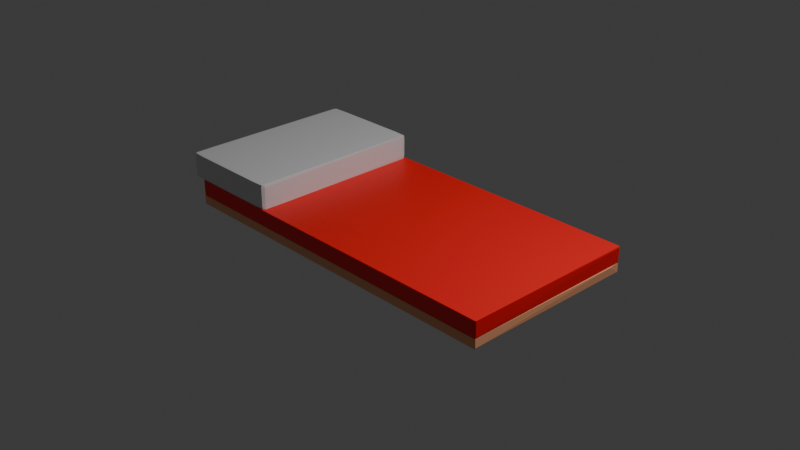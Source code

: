 # Source: bed.blend  (saved by Blender 4.1.23; exported with 4.5.12 LTS)
import bpy
from mathutils import Matrix  # noqa: F401  (used for matrix-valued properties, if any)

bpy.ops.wm.read_factory_settings(use_empty=True)
scene = bpy.context.scene
scene.name = 'Scene'

# ---- collections
col_collection = bpy.data.collections.new('Collection'); scene.collection.children.link(col_collection)

# ---- materials (node trees are filled in below, after node groups)
mat_material = bpy.data.materials.new('Material')
mat_material.alpha_threshold = 0.0
mat_material.use_transparent_shadow = False
mat_material.roughness = 0.5
mat_material.line_color = (0.0, 0.0, 0.0, 1.0)
mat_material_001 = bpy.data.materials.new('Material.001')
mat_material_001.alpha_threshold = 0.0
mat_material_001.use_transparent_shadow = False
mat_material_001.roughness = 0.5
mat_material_001.line_color = (0.0, 0.0, 0.0, 1.0)
mat_material_002 = bpy.data.materials.new('Material.002')
mat_material_002.alpha_threshold = 0.0
mat_material_002.use_transparent_shadow = False
mat_material_002.roughness = 0.5
mat_material_002.line_color = (0.0, 0.0, 0.0, 1.0)

# ---- material node trees
mat_material.use_nodes = True; mat_material.node_tree.nodes.clear()
_N = mat_material.node_tree.nodes; _L = mat_material.node_tree.links
n0 = _N.new('ShaderNodeOutputMaterial'); n0.name = 'Material Output'; n0.location = (300, 300)
n1 = _N.new('ShaderNodeBsdfPrincipled'); n1.name = 'Principled BSDF'; n1.location = (10, 300)
n1.inputs[0].default_value = (1.0, 0.01435, 0.01435, 1.0)
n1.inputs[3].default_value = 1.45
_L.new(n1.outputs[0], n0.inputs[0])
n0.is_active_output = True
mat_material_001.use_nodes = True; mat_material_001.node_tree.nodes.clear()
_N = mat_material_001.node_tree.nodes; _L = mat_material_001.node_tree.links
n0 = _N.new('ShaderNodeOutputMaterial'); n0.name = 'Material Output'; n0.location = (300, 300)
n1 = _N.new('ShaderNodeBsdfPrincipled'); n1.name = 'Principled BSDF'; n1.location = (10, 300)
n1.inputs[3].default_value = 1.45
_L.new(n1.outputs[0], n0.inputs[0])
n0.is_active_output = True
mat_material_002.use_nodes = True; mat_material_002.node_tree.nodes.clear()
_N = mat_material_002.node_tree.nodes; _L = mat_material_002.node_tree.links
n0 = _N.new('ShaderNodeOutputMaterial'); n0.name = 'Material Output'; n0.location = (300, 300)
n1 = _N.new('ShaderNodeBsdfPrincipled'); n1.name = 'Principled BSDF'; n1.location = (10, 300)
n1.inputs[0].default_value = (1.0, 0.4466, 0.234, 1.0)
n1.inputs[3].default_value = 1.45
_L.new(n1.outputs[0], n0.inputs[0])
n0.is_active_output = True

# ---- world
world_world = bpy.data.worlds.new('World'); scene.world = world_world
world_world.use_nodes = True; world_world.node_tree.nodes.clear()
_N = world_world.node_tree.nodes; _L = world_world.node_tree.links
n0 = _N.new('ShaderNodeOutputWorld'); n0.name = 'World Output'; n0.location = (300, 300)
n1 = _N.new('ShaderNodeBackground'); n1.name = 'Background'; n1.location = (10, 300)
n1.inputs[0].default_value = (0.05088, 0.05088, 0.05088, 1.0)
_L.new(n1.outputs[0], n0.inputs[0])
n0.is_active_output = True
world_world.color = (0.05088, 0.05088, 0.05088)
world_world.use_sun_shadow = False
world_world.sun_shadow_jitter_overblur = 0.0

# ---- cameras
cam_camera = bpy.data.cameras.new('Camera')
cam_camera.clip_end = 100.0
cam_camera.ortho_scale = 7.314

# ---- lights
light_light = bpy.data.lights.new('Light', 'POINT')
light_light.transmission_factor = 0.0
light_light.energy = 1000.0
light_light.shadow_soft_size = 0.1
light_light.shadow_maximum_resolution = 0.006
light_light.use_absolute_resolution = True

# ---- meshes
me_cube = bpy.data.meshes.new('Cube')
me_cube.from_pydata([(0.9984, 0.991, 0.8685), (0.9912, 0.9968, 0.9908), (0.9908, 0.9912, 0.9968), (0.9961, 0.9909, 0.992), (0.8685, 0.991, -0.9984), (0.991, 0.9984, -0.8685), (0.992, 0.9909, -0.9961), (0.9909, 0.9961, -0.992), (0.9968, 0.9912, -0.9908), (0.8685, -0.991, 0.9984), (0.991, -0.9984, 0.8685), (0.9968, -0.9912, 0.9908), (0.992, -0.9909, 0.9961), (0.9909, -0.9961, 0.992), (0.9984, -0.991, -0.8685), (0.9961, -0.9909, -0.992), (0.9912, -0.9968, -0.9908), (0.9908, -0.9912, -0.9968), (-0.991, 0.9984, 0.8685), (-0.8685, 0.991, 0.9984), (-0.9909, 0.9961, 0.992), (-0.9968, 0.9912, 0.9908), (-0.992, 0.9909, 0.9961), (-0.9984, 0.991, -0.8685), (-0.9961, 0.9909, -0.992), (-0.9912, 0.9968, -0.9908), (-0.9908, 0.9912, -0.9968), (-0.9984, -0.991, 0.8685), (-0.9961, -0.9909, 0.992), (-0.9912, -0.9968, 0.9908), (-0.9908, -0.9912, 0.9968), (-0.8685, -0.991, -0.9984), (-0.991, -0.9984, -0.8685), (-0.992, -0.9909, -0.9961), (-0.9909, -0.9961, -0.992), (-0.9968, -0.9912, -0.9908), (-0.5528, 0.9979, 3.664), (-0.5528, 0.7298, 4.089), (-0.5529, 0.9892, 4.031), (-0.4831, 0.9892, 3.664), (-0.4836, 0.982, 4.028), (-0.4831, 0.7297, 4.075), (-0.5529, 0.9612, 4.075), (-0.4836, 0.9596, 4.064), (-0.4759, 0.9591, 4.023), (-0.4736, 0.7201, 4.025), (-0.5528, 0.7298, 0.9238), (-0.5528, 0.9979, 1.349), (-0.5529, 0.9612, 0.9376), (-0.4831, 0.7297, 0.9376), (-0.4836, 0.9596, 0.949), (-0.4831, 0.9892, 1.349), (-0.5529, 0.9892, 0.9821), (-0.4836, 0.982, 0.9846), (-0.4759, 0.9566, 0.9854), (-0.474, 0.9584, 1.327), (-0.5528, -0.7298, 4.089), (-0.5528, -0.9979, 3.664), (-0.4763, -0.9573, 4.029), (-0.4739, -0.9578, 3.723), (-0.5529, -0.9612, 4.075), (-0.4831, -0.7297, 4.075), (-0.4836, -0.9596, 4.064), (-0.4831, -0.9892, 3.664), (-0.5529, -0.9892, 4.031), (-0.4836, -0.982, 4.028), (-0.5528, -0.9979, 1.349), (-0.5528, -0.7298, 0.9238), (-0.4759, -0.9591, 0.9893), (-0.4736, -0.7201, 0.9876), (-0.5529, -0.9892, 0.9821), (-0.4831, -0.9892, 1.349), (-0.4836, -0.982, 0.9846), (-0.4831, -0.7297, 0.9376), (-0.5529, -0.9612, 0.9376), (-0.4836, -0.9596, 0.949), (-0.9927, 0.9979, 3.664), (-0.9927, 0.7298, 4.089), (-1.062, 0.9892, 3.664), (-0.9927, 0.9892, 4.031), (-1.062, 0.982, 4.028), (-1.07, 0.9566, 4.027), (-1.072, 0.9584, 3.686), (-0.9927, 0.9612, 4.075), (-1.062, 0.7297, 4.075), (-1.062, 0.9596, 4.064), (-0.9927, 0.9979, 1.349), (-0.9927, 0.7298, 0.9238), (-1.07, 0.9591, 0.9893), (-1.072, 0.7201, 0.9876), (-0.9927, 0.9892, 0.9821), (-1.062, 0.9892, 1.349), (-1.062, 0.982, 0.9846), (-1.062, 0.7297, 0.9376), (-0.9927, 0.9612, 0.9376), (-1.062, 0.9596, 0.949), (-0.9927, -0.9979, 3.664), (-0.9927, -0.7298, 4.089), (-1.07, -0.9591, 4.023), (-1.072, -0.7201, 4.025), (-0.9927, -0.9892, 4.031), (-1.062, -0.9892, 3.664), (-1.062, -0.982, 4.028), (-1.062, -0.7297, 4.075), (-0.9927, -0.9612, 4.075), (-1.062, -0.9596, 4.064), (-0.9927, -0.7298, 0.9238), (-0.9927, -0.9979, 1.349), (-0.9927, -0.9612, 0.9376), (-1.062, -0.7297, 0.9376), (-1.062, -0.9596, 0.949), (-1.062, -0.9892, 1.349), (-0.9927, -0.9892, 0.9821), (-1.062, -0.982, 0.9846), (-1.07, -0.9566, 0.9854), (-1.072, -0.9584, 1.327), (0.9997, 0.8639, -1.096), (0.9912, 0.9994, -1.023), (0.9908, 0.9938, -1.02), (0.9963, 0.994, -1.023), (0.8617, 1.002, -2.068), (0.991, 0.9932, -2.144), (0.9912, 0.999, -2.141), (0.9968, 0.9938, -2.141), (0.8617, -1.002, -1.096), (0.9968, -0.9938, -1.023), (0.991, -0.9932, -1.02), (0.9912, -0.999, -1.023), (0.9984, -0.9937, -2.061), (0.9964, -0.9932, -2.141), (0.9912, -0.9994, -2.141), (0.9908, -0.9938, -2.144), (-0.8617, 1.002, -1.096), (-0.9912, 0.999, -1.023), (-0.9968, 0.9938, -1.023), (-0.991, 0.9932, -1.02), (-0.9984, 0.9937, -2.061), (-0.9964, 0.9932, -2.141), (-0.9912, 0.9994, -2.141), (-0.9908, 0.9938, -2.144), (-0.997, -0.9932, -1.023), (-0.9912, -0.9994, -1.023), (-0.9908, -0.9938, -1.02), (-0.8617, -1.002, -2.068), (-0.991, -0.9932, -2.144), (-0.9912, -0.999, -2.141), (-0.9968, -0.9938, -2.141)], [], [(4, 31, 26), (27, 23, 35), (10, 32, 16), (19, 9, 2), (0, 14, 8), (1, 3, 0), (1, 2, 3), (7, 6, 4), (8, 7, 5), (6, 7, 8), (13, 12, 9), (11, 13, 10), (11, 12, 13), (16, 15, 14), (15, 16, 17), (21, 20, 18), (20, 22, 19), (20, 21, 22), (25, 24, 23), (24, 25, 26), (29, 28, 27), (28, 29, 30), (34, 33, 31), (35, 34, 32), (33, 34, 35), (33, 24, 26), (35, 23, 24), (26, 7, 4), (25, 5, 7), (8, 1, 0), (29, 35, 32), (16, 11, 10), (25, 21, 18), (30, 13, 9), (29, 10, 13), (12, 3, 2), (11, 0, 3), (17, 34, 31), (16, 32, 34), (22, 28, 30), (21, 27, 28), (2, 20, 19), (1, 18, 20), (6, 15, 17), (8, 14, 15), (18, 5, 25), (46, 106, 87), (99, 89, 115), (57, 107, 66), (77, 56, 37), (45, 69, 55), (36, 40, 39), (38, 43, 40), (37, 43, 42), (45, 43, 41), (40, 43, 44), (46, 50, 49), (52, 50, 48), (47, 53, 52), (55, 53, 51), (50, 53, 54), (56, 62, 61), (64, 62, 60), (57, 65, 64), (59, 65, 63), (58, 62, 65), (66, 72, 71), (70, 75, 72), (67, 75, 74), (69, 75, 73), (68, 72, 75), (76, 80, 79), (82, 80, 78), (77, 85, 84), (79, 85, 83), (80, 81, 85), (86, 92, 91), (90, 95, 92), (87, 95, 94), (89, 95, 93), (88, 92, 95), (96, 102, 101), (100, 105, 102), (97, 105, 104), (99, 105, 103), (98, 102, 105), (106, 110, 109), (112, 110, 108), (107, 113, 112), (115, 113, 111), (110, 113, 114), (106, 93, 87), (109, 89, 93), (87, 48, 46), (94, 52, 48), (90, 47, 52), (55, 44, 45), (55, 39, 44), (51, 36, 39), (96, 111, 107), (101, 115, 111), (66, 63, 57), (71, 59, 63), (86, 78, 76), (91, 82, 78), (97, 60, 56), (104, 64, 60), (100, 57, 64), (56, 41, 37), (61, 45, 41), (67, 108, 106), (74, 112, 108), (70, 107, 112), (77, 103, 97), (84, 99, 103), (37, 83, 77), (42, 79, 83), (38, 76, 79), (46, 73, 67), (49, 69, 73), (76, 47, 86), (121, 144, 139), (140, 136, 146), (124, 143, 130), (135, 126, 118), (116, 128, 123), (117, 118, 119), (121, 122, 123), (125, 126, 127), (128, 130, 129), (129, 130, 131), (133, 134, 135), (136, 138, 137), (137, 138, 139), (140, 141, 142), (144, 145, 146), (144, 137, 139), (137, 146, 136), (139, 122, 121), (138, 120, 122), (116, 123, 119), (123, 117, 119), (141, 145, 143), (141, 146, 145), (130, 127, 124), (130, 125, 127), (138, 133, 132), (138, 134, 133), (142, 127, 126), (141, 124, 127), (126, 119, 118), (125, 116, 119), (131, 145, 144), (130, 143, 145), (135, 140, 142), (118, 133, 135), (117, 132, 133), (121, 129, 131), (129, 123, 128), (132, 120, 138), (4, 17, 31), (27, 21, 23), (10, 29, 32), (19, 30, 9), (0, 11, 14), (31, 33, 26), (33, 35, 24), (26, 25, 7), (8, 5, 1), (29, 27, 35), (16, 14, 11), (25, 23, 21), (30, 29, 13), (9, 12, 2), (12, 11, 3), (17, 16, 34), (19, 22, 30), (22, 21, 28), (2, 1, 20), (4, 6, 17), (6, 8, 15), (18, 1, 5), (46, 67, 106), (99, 82, 89), (57, 96, 107), (77, 97, 56), (45, 59, 69), (36, 38, 40), (38, 42, 43), (37, 41, 43), (45, 44, 43), (44, 39, 40), (46, 48, 50), (52, 53, 50), (47, 51, 53), (55, 54, 53), (54, 49, 50), (58, 61, 62), (56, 60, 62), (64, 65, 62), (57, 63, 65), (59, 58, 65), (68, 71, 72), (66, 70, 72), (70, 74, 75), (67, 73, 75), (69, 68, 75), (76, 78, 80), (82, 81, 80), (81, 84, 85), (77, 83, 85), (79, 80, 85), (88, 91, 92), (86, 90, 92), (90, 94, 95), (87, 93, 95), (89, 88, 95), (98, 101, 102), (96, 100, 102), (100, 104, 105), (97, 103, 105), (99, 98, 105), (106, 108, 110), (112, 113, 110), (107, 111, 113), (115, 114, 113), (114, 109, 110), (106, 109, 93), (109, 114, 89), (114, 115, 89), (87, 94, 48), (94, 90, 52), (90, 86, 47), (55, 51, 39), (51, 47, 36), (96, 101, 111), (101, 98, 115), (98, 99, 115), (66, 71, 63), (71, 68, 59), (68, 69, 59), (86, 91, 78), (91, 88, 82), (88, 89, 82), (97, 104, 60), (104, 100, 64), (100, 96, 57), (56, 61, 41), (61, 58, 45), (45, 58, 59), (67, 74, 108), (74, 70, 112), (70, 66, 107), (77, 84, 103), (84, 81, 99), (81, 82, 99), (37, 42, 83), (42, 38, 79), (38, 36, 76), (46, 49, 73), (49, 54, 69), (54, 55, 69), (76, 36, 47), (121, 131, 144), (140, 134, 136), (124, 141, 143), (135, 142, 126), (116, 125, 128), (144, 146, 137), (139, 138, 122), (123, 122, 117), (122, 120, 117), (141, 140, 146), (130, 128, 125), (138, 136, 134), (142, 141, 127), (126, 125, 119), (131, 130, 145), (135, 134, 140), (118, 117, 133), (121, 123, 129), (132, 117, 120)])
me_cube.polygons.foreach_set('material_index', [0, 0, 0, 0, 0, 0, 0, 0, 0, 0, 0, 0, 0, 0, 0, 0, 0, 0, 0, 0, 0, 0, 0, 0, 0, 0, 0, 0, 0, 0, 0, 0, 0, 0, 0, 0, 0, 0, 0, 0, 0, 0, 0, 0, 0, 0, 1, 1, 1, 1, 1, 1, 1, 1, 1, 1, 1, 1, 1, 1, 1, 1, 1, 1, 1, 1, 1, 1, 1, 1, 1, 1, 1, 1, 1, 1, 1, 1, 1, 1, 1, 1, 1, 1, 1, 1, 1, 1, 1, 1, 1, 1, 1, 1, 1, 1, 1, 1, 1, 1, 1, 1, 1, 1, 1, 1, 1, 1, 1, 1, 1, 1, 1, 1, 1, 1, 1, 1, 1, 1, 1, 2, 2, 2, 2, 2, 2, 2, 2, 2, 2, 2, 2, 2, 2, 2, 2, 2, 2, 2, 2, 2, 2, 2, 2, 2, 2, 2, 2, 2, 2, 2, 2, 2, 2, 2, 2, 2, 2, 2, 0, 0, 0, 0, 0, 0, 0, 0, 0, 0, 0, 0, 0, 0, 0, 0, 0, 0, 0, 0, 0, 0, 1, 1, 1, 1, 1, 1, 1, 1, 1, 1, 1, 1, 1, 1, 1, 1, 1, 1, 1, 1, 1, 1, 1, 1, 1, 1, 1, 1, 1, 1, 1, 1, 1, 1, 1, 1, 1, 1, 1, 1, 1, 1, 1, 1, 1, 1, 1, 1, 1, 1, 1, 1, 1, 1, 1, 1, 1, 1, 1, 1, 1, 1, 1, 1, 1, 1, 1, 1, 1, 1, 1, 1, 1, 1, 1, 1, 1, 1, 1, 1, 1, 2, 2, 2, 2, 2, 2, 2, 2, 2, 2, 2, 2, 2, 2, 2, 2, 2, 2, 2])
_uv = me_cube.uv_layers.new(name='UVMap')
_uv.uv.foreach_set('vector', [0.373, 0.501, 0.127, 0.749, 0.126, 0.501, 0.623, 0.0009944, 0.377, 0.249, 0.375, 0.001035, 0.623, 0.751, 0.377, 1.0, 0.375, 0.751, 0.873, 0.5, 0.627, 0.75, 0.625, 0.499, 0.623, 0.501, 0.377, 0.749, 0.376, 0.501, 0.624, 0.499, 0.624, 0.501, 0.623, 0.501, 0.624, 0.499, 0.625, 0.499, 0.624, 0.501, 0.374, 0.5, 0.374, 0.501, 0.373, 0.501, 0.376, 0.501, 0.374, 0.5, 0.377, 0.499, 0.374, 0.501, 0.374, 0.5, 0.376, 0.501, 0.624, 0.751, 0.626, 0.75, 0.627, 0.75, 0.624, 0.749, 0.624, 0.751, 0.623, 0.751, 0.624, 0.749, 0.626, 0.75, 0.624, 0.751, 0.375, 0.751, 0.376, 0.749, 0.377, 0.749, 0.376, 0.749, 0.375, 0.751, 0.374, 0.749, 0.624, 0.249, 0.624, 0.251, 0.623, 0.251, 0.624, 0.251, 0.625, 0.249, 0.625, 0.252, 0.624, 0.251, 0.624, 0.249, 0.625, 0.249, 0.375, 0.251, 0.375, 0.249, 0.377, 0.249, 0.125, 0.501, 0.126, 0.5, 0.126, 0.501, 0.624, 0.0, 0.624, 0.001033, 0.623, 0.0009944, 0.624, 0.001033, 0.624, 0.0, 0.625, 0.001035, 0.126, 0.75, 0.126, 0.749, 0.127, 0.749, 0.375, 0.001035, 0.375, 0.0, 0.377, 0.0, 0.126, 0.749, 0.126, 0.75, 0.125, 0.749, 0.126, 0.749, 0.125, 0.501, 0.126, 0.501, 0.375, 0.001035, 0.377, 0.249, 0.375, 0.249, 0.126, 0.501, 0.374, 0.5, 0.373, 0.501, 0.375, 0.251, 0.377, 0.499, 0.374, 0.5, 0.376, 0.501, 0.624, 0.499, 0.623, 0.501, 0.624, 0.0, 0.375, 0.001035, 0.377, 0.0, 0.375, 0.751, 0.624, 0.749, 0.623, 0.751, 0.375, 0.251, 0.624, 0.249, 0.623, 0.251, 0.625, 1.0, 0.624, 0.751, 0.627, 0.75, 0.624, 1.0, 0.623, 0.751, 0.624, 0.751, 0.626, 0.75, 0.624, 0.501, 0.625, 0.499, 0.624, 0.749, 0.623, 0.501, 0.624, 0.501, 0.374, 0.749, 0.126, 0.75, 0.127, 0.749, 0.375, 0.751, 0.377, 1.0, 0.375, 0.999, 0.625, 0.249, 0.624, 0.001033, 0.625, 0.001035, 0.624, 0.249, 0.623, 0.0009944, 0.624, 0.001033, 0.625, 0.499, 0.624, 0.251, 0.625, 0.252, 0.624, 0.499, 0.623, 0.251, 0.624, 0.251, 0.374, 0.501, 0.376, 0.749, 0.374, 0.749, 0.376, 0.501, 0.377, 0.749, 0.376, 0.749, 0.623, 0.251, 0.377, 0.499, 0.375, 0.251, 0.3674, 0.5076, 0.1326, 0.7424, 0.1326, 0.5076, 0.6211, 0.007594, 0.3751, 0.2424, 0.3826, 0.003847, 0.6174, 0.7576, 0.3826, 0.9924, 0.3826, 0.7576, 0.8674, 0.5076, 0.6326, 0.7424, 0.6326, 0.5076, 0.6211, 0.5076, 0.3789, 0.7424, 0.3826, 0.5038, 0.6174, 0.4924, 0.621, 0.496, 0.6174, 0.4962, 0.6212, 0.4924, 0.625, 0.496, 0.621, 0.496, 0.6326, 0.5076, 0.629, 0.5, 0.6326, 0.5, 0.6211, 0.5076, 0.629, 0.5, 0.6288, 0.5076, 0.621, 0.496, 0.625, 0.496, 0.621, 0.498, 0.3674, 0.5076, 0.371, 0.504, 0.3712, 0.5076, 0.3674, 0.5, 0.371, 0.504, 0.3674, 0.5038, 0.3826, 0.4924, 0.375, 0.496, 0.375, 0.4924, 0.3826, 0.5038, 0.375, 0.496, 0.3826, 0.4962, 0.371, 0.504, 0.371, 0.5, 0.373, 0.504, 0.6326, 0.7424, 0.629, 0.75, 0.6288, 0.7424, 0.6212, 0.7576, 0.625, 0.754, 0.625, 0.7576, 0.6174, 0.7576, 0.621, 0.754, 0.6212, 0.7576, 0.6174, 0.7461, 0.621, 0.754, 0.6174, 0.7538, 0.621, 0.752, 0.625, 0.754, 0.621, 0.754, 0.3826, 0.7576, 0.375, 0.754, 0.3826, 0.7538, 0.3674, 0.75, 0.371, 0.746, 0.371, 0.75, 0.3674, 0.7424, 0.371, 0.746, 0.3674, 0.7462, 0.3789, 0.7424, 0.371, 0.746, 0.3712, 0.7424, 0.373, 0.746, 0.371, 0.75, 0.371, 0.746, 0.6174, 0.2576, 0.621, 0.254, 0.6212, 0.2576, 0.6174, 0.2462, 0.621, 0.254, 0.6174, 0.2538, 0.8674, 0.5076, 0.875, 0.504, 0.875, 0.5076, 0.6212, 0.2576, 0.625, 0.25, 0.625, 0.2576, 0.621, 0.248, 0.621, 0.246, 0.625, 0.246, 0.3826, 0.2576, 0.375, 0.254, 0.3826, 0.2538, 0.1326, 0.5, 0.129, 0.504, 0.129, 0.5, 0.1326, 0.5076, 0.129, 0.504, 0.1326, 0.5038, 0.125, 0.5076, 0.129, 0.504, 0.1288, 0.5076, 0.125, 0.504, 0.129, 0.5, 0.129, 0.504, 0.6174, 0.9924, 0.621, 1.0, 0.6174, 1.0, 0.6212, 0.9924, 0.625, 1.0, 0.621, 1.0, 0.8674, 0.7424, 0.875, 0.746, 0.8674, 0.75, 0.6211, 0.007594, 0.625, 0.003963, 0.625, 0.007594, 0.621, 0.003961, 0.621, 0.0, 0.625, 0.003963, 0.1326, 0.7424, 0.129, 0.746, 0.1288, 0.7424, 0.1326, 0.75, 0.129, 0.746, 0.1326, 0.7462, 0.3826, 0.9924, 0.375, 0.996, 0.375, 0.9924, 0.3826, 0.003847, 0.375, 0.0, 0.3826, 0.0, 0.129, 0.746, 0.129, 0.75, 0.125, 0.746, 0.1326, 0.7424, 0.1288, 0.5076, 0.1326, 0.5076, 0.1288, 0.7424, 0.125, 0.5076, 0.1288, 0.5076, 0.1326, 0.5076, 0.3674, 0.5038, 0.3674, 0.5076, 0.1326, 0.5038, 0.3674, 0.5, 0.3674, 0.5038, 0.375, 0.2576, 0.3826, 0.4924, 0.375, 0.4924, 0.3826, 0.5038, 0.621, 0.504, 0.6211, 0.5076, 0.3826, 0.5038, 0.6174, 0.4962, 0.621, 0.504, 0.3826, 0.4962, 0.6174, 0.4924, 0.6174, 0.4962, 0.6174, 0.9924, 0.3826, 1.0, 0.3826, 0.9924, 0.6174, 0.0, 0.3826, 0.003847, 0.3826, 0.0, 0.3826, 0.7576, 0.6174, 0.7538, 0.6174, 0.7576, 0.3826, 0.7538, 0.6174, 0.7461, 0.6174, 0.7538, 0.3826, 0.2576, 0.6174, 0.2538, 0.6174, 0.2576, 0.3826, 0.2538, 0.6174, 0.2462, 0.6174, 0.2538, 0.8674, 0.7424, 0.6326, 0.75, 0.6326, 0.7424, 0.625, 0.9924, 0.6212, 0.7576, 0.625, 0.7576, 0.6212, 0.9924, 0.6174, 0.7576, 0.6212, 0.7576, 0.6326, 0.7424, 0.6288, 0.5076, 0.6326, 0.5076, 0.6288, 0.7424, 0.6211, 0.5076, 0.6288, 0.5076, 0.3674, 0.7424, 0.1326, 0.7462, 0.1326, 0.7424, 0.3674, 0.7462, 0.1326, 0.75, 0.1326, 0.7462, 0.375, 0.7576, 0.3826, 0.9924, 0.375, 0.9924, 0.8674, 0.5076, 0.875, 0.7424, 0.8674, 0.7424, 0.625, 0.2424, 0.6211, 0.007594, 0.625, 0.007594, 0.6326, 0.5076, 0.8674, 0.5, 0.8674, 0.5076, 0.625, 0.4924, 0.6212, 0.2576, 0.625, 0.2576, 0.6212, 0.4924, 0.6174, 0.2576, 0.6212, 0.2576, 0.3674, 0.5076, 0.3712, 0.7424, 0.3674, 0.7424, 0.3712, 0.5076, 0.3789, 0.7424, 0.3712, 0.7424, 0.6174, 0.2576, 0.3826, 0.4924, 0.3826, 0.2576, 0.374, 0.501, 0.126, 0.749, 0.126, 0.501, 0.624, 0.001037, 0.377, 0.249, 0.375, 0.001032, 0.623, 0.752, 0.377, 0.998, 0.375, 0.751, 0.875, 0.501, 0.626, 0.75, 0.626, 0.5, 0.623, 0.502, 0.377, 0.749, 0.376, 0.501, 0.624, 0.499, 0.626, 0.5, 0.624, 0.501, 0.374, 0.501, 0.374, 0.5, 0.376, 0.501, 0.624, 0.749, 0.626, 0.75, 0.624, 0.751, 0.377, 0.749, 0.375, 0.751, 0.376, 0.749, 0.376, 0.749, 0.375, 0.751, 0.374, 0.749, 0.624, 0.251, 0.624, 0.249, 0.625, 0.25, 0.377, 0.249, 0.375, 0.251, 0.375, 0.249, 0.125, 0.501, 0.126, 0.5, 0.126, 0.501, 0.624, 0.001037, 0.624, 0.0, 0.625, 0.001034, 0.126, 0.749, 0.126, 0.75, 0.125, 0.749, 0.126, 0.749, 0.125, 0.501, 0.126, 0.501, 0.375, 0.249, 0.375, 0.001032, 0.377, 0.249, 0.126, 0.501, 0.374, 0.5, 0.374, 0.501, 0.375, 0.251, 0.377, 0.498, 0.374, 0.5, 0.623, 0.502, 0.376, 0.501, 0.624, 0.501, 0.376, 0.501, 0.624, 0.499, 0.624, 0.501, 0.624, 1.0, 0.375, 0.999, 0.377, 0.998, 0.624, 0.0, 0.375, 0.001032, 0.375, 0.0, 0.375, 0.751, 0.624, 0.751, 0.623, 0.752, 0.375, 0.751, 0.624, 0.749, 0.624, 0.751, 0.375, 0.251, 0.624, 0.251, 0.623, 0.252, 0.375, 0.251, 0.624, 0.249, 0.624, 0.251, 0.625, 1.0, 0.624, 0.751, 0.626, 0.75, 0.624, 1.0, 0.623, 0.752, 0.624, 0.751, 0.626, 0.75, 0.624, 0.501, 0.626, 0.5, 0.624, 0.749, 0.623, 0.502, 0.624, 0.501, 0.374, 0.749, 0.126, 0.75, 0.126, 0.749, 0.375, 0.751, 0.377, 0.998, 0.375, 0.999, 0.625, 0.25, 0.624, 0.001037, 0.625, 0.001034, 0.626, 0.5, 0.624, 0.251, 0.625, 0.25, 0.624, 0.499, 0.623, 0.252, 0.624, 0.251, 0.374, 0.501, 0.376, 0.749, 0.374, 0.749, 0.376, 0.749, 0.376, 0.501, 0.377, 0.749, 0.623, 0.252, 0.377, 0.498, 0.375, 0.251, 0.373, 0.501, 0.374, 0.749, 0.127, 0.749, 0.623, 0.0009944, 0.624, 0.249, 0.377, 0.249, 0.623, 0.751, 0.624, 1.0, 0.377, 1.0, 0.873, 0.5, 0.875, 0.749, 0.627, 0.75, 0.623, 0.501, 0.624, 0.749, 0.377, 0.749, 0.127, 0.749, 0.126, 0.749, 0.126, 0.501, 0.126, 0.749, 0.125, 0.749, 0.125, 0.501, 0.126, 0.501, 0.126, 0.5, 0.374, 0.5, 0.376, 0.501, 0.377, 0.499, 0.624, 0.499, 0.624, 0.0, 0.623, 0.0009944, 0.375, 0.001035, 0.375, 0.751, 0.377, 0.749, 0.624, 0.749, 0.375, 0.251, 0.377, 0.249, 0.624, 0.249, 0.625, 1.0, 0.624, 1.0, 0.624, 0.751, 0.627, 0.75, 0.626, 0.75, 0.625, 0.499, 0.626, 0.75, 0.624, 0.749, 0.624, 0.501, 0.374, 0.749, 0.375, 0.751, 0.126, 0.75, 0.873, 0.5, 0.875, 0.501, 0.875, 0.749, 0.625, 0.249, 0.624, 0.249, 0.624, 0.001033, 0.625, 0.499, 0.624, 0.499, 0.624, 0.251, 0.373, 0.501, 0.374, 0.501, 0.374, 0.749, 0.374, 0.501, 0.376, 0.501, 0.376, 0.749, 0.623, 0.251, 0.624, 0.499, 0.377, 0.499, 0.3674, 0.5076, 0.3674, 0.7424, 0.1326, 0.7424, 0.6211, 0.007594, 0.6174, 0.2462, 0.3751, 0.2424, 0.6174, 0.7576, 0.6174, 0.9924, 0.3826, 0.9924, 0.8674, 0.5076, 0.8674, 0.7424, 0.6326, 0.7424, 0.6211, 0.5076, 0.6174, 0.7461, 0.3789, 0.7424, 0.6174, 0.4924, 0.6212, 0.4924, 0.621, 0.496, 0.6212, 0.4924, 0.625, 0.4924, 0.625, 0.496, 0.6326, 0.5076, 0.6288, 0.5076, 0.629, 0.5, 0.6211, 0.5076, 0.621, 0.504, 0.629, 0.5, 0.621, 0.504, 0.6174, 0.4962, 0.621, 0.496, 0.3674, 0.5076, 0.3674, 0.5038, 0.371, 0.504, 0.3674, 0.5, 0.371, 0.5, 0.371, 0.504, 0.3826, 0.4924, 0.3826, 0.4962, 0.375, 0.496, 0.3826, 0.5038, 0.379, 0.504, 0.375, 0.496, 0.379, 0.504, 0.3712, 0.5076, 0.371, 0.504, 0.621, 0.746, 0.6288, 0.7424, 0.629, 0.75, 0.6326, 0.7424, 0.6326, 0.75, 0.629, 0.75, 0.6212, 0.7576, 0.621, 0.754, 0.625, 0.754, 0.6174, 0.7576, 0.6174, 0.7538, 0.621, 0.754, 0.6174, 0.7461, 0.621, 0.746, 0.621, 0.754, 0.379, 0.746, 0.3826, 0.7538, 0.375, 0.754, 0.3826, 0.7576, 0.375, 0.7576, 0.375, 0.754, 0.3674, 0.75, 0.3674, 0.7462, 0.371, 0.746, 0.3674, 0.7424, 0.3712, 0.7424, 0.371, 0.746, 0.3789, 0.7424, 0.379, 0.746, 0.371, 0.746, 0.6174, 0.2576, 0.6174, 0.2538, 0.621, 0.254, 0.6174, 0.2462, 0.621, 0.246, 0.621, 0.254, 0.621, 0.246, 0.625, 0.2424, 0.625, 0.246, 0.8674, 0.5076, 0.8674, 0.5, 0.875, 0.504, 0.6212, 0.2576, 0.621, 0.254, 0.625, 0.25, 0.3751, 0.246, 0.3826, 0.2538, 0.375, 0.254, 0.3826, 0.2576, 0.375, 0.2576, 0.375, 0.254, 0.1326, 0.5, 0.1326, 0.5038, 0.129, 0.504, 0.1326, 0.5076, 0.1288, 0.5076, 0.129, 0.504, 0.125, 0.5076, 0.125, 0.504, 0.129, 0.504, 0.621, 0.003961, 0.6174, 0.0, 0.621, 0.0, 0.6174, 0.9924, 0.6212, 0.9924, 0.621, 1.0, 0.6212, 0.9924, 0.625, 0.9924, 0.625, 1.0, 0.8674, 0.7424, 0.875, 0.7424, 0.875, 0.746, 0.6211, 0.007594, 0.621, 0.003961, 0.625, 0.003963, 0.1326, 0.7424, 0.1326, 0.7462, 0.129, 0.746, 0.1326, 0.75, 0.129, 0.75, 0.129, 0.746, 0.3826, 0.9924, 0.3826, 1.0, 0.375, 0.996, 0.3826, 0.003847, 0.375, 0.004009, 0.375, 0.0, 0.125, 0.746, 0.1288, 0.7424, 0.129, 0.746, 0.1326, 0.7424, 0.1288, 0.7424, 0.1288, 0.5076, 0.1288, 0.7424, 0.125, 0.746, 0.125, 0.5076, 0.375, 0.004009, 0.3826, 0.003847, 0.3751, 0.2424, 0.1326, 0.5076, 0.1326, 0.5038, 0.3674, 0.5038, 0.1326, 0.5038, 0.1326, 0.5, 0.3674, 0.5, 0.375, 0.2576, 0.3826, 0.2576, 0.3826, 0.4924, 0.3826, 0.5038, 0.3826, 0.4962, 0.6174, 0.4962, 0.3826, 0.4962, 0.3826, 0.4924, 0.6174, 0.4924, 0.6174, 0.9924, 0.6174, 1.0, 0.3826, 1.0, 0.6174, 0.0, 0.621, 0.003961, 0.3826, 0.003847, 0.621, 0.003961, 0.6211, 0.007594, 0.3826, 0.003847, 0.3826, 0.7576, 0.3826, 0.7538, 0.6174, 0.7538, 0.3826, 0.7538, 0.379, 0.746, 0.6174, 0.7461, 0.379, 0.746, 0.3789, 0.7424, 0.6174, 0.7461, 0.3826, 0.2576, 0.3826, 0.2538, 0.6174, 0.2538, 0.3826, 0.2538, 0.3751, 0.246, 0.6174, 0.2462, 0.3751, 0.246, 0.3751, 0.2424, 0.6174, 0.2462, 0.8674, 0.7424, 0.8674, 0.75, 0.6326, 0.75, 0.625, 0.9924, 0.6212, 0.9924, 0.6212, 0.7576, 0.6212, 0.9924, 0.6174, 0.9924, 0.6174, 0.7576, 0.6326, 0.7424, 0.6288, 0.7424, 0.6288, 0.5076, 0.6288, 0.7424, 0.621, 0.746, 0.6211, 0.5076, 0.6211, 0.5076, 0.621, 0.746, 0.6174, 0.7461, 0.3674, 0.7424, 0.3674, 0.7462, 0.1326, 0.7462, 0.3674, 0.7462, 0.3674, 0.75, 0.1326, 0.75, 0.375, 0.7576, 0.3826, 0.7576, 0.3826, 0.9924, 0.8674, 0.5076, 0.875, 0.5076, 0.875, 0.7424, 0.625, 0.2424, 0.621, 0.246, 0.6211, 0.007594, 0.621, 0.246, 0.6174, 0.2462, 0.6211, 0.007594, 0.6326, 0.5076, 0.6326, 0.5, 0.8674, 0.5, 0.625, 0.4924, 0.6212, 0.4924, 0.6212, 0.2576, 0.6212, 0.4924, 0.6174, 0.4924, 0.6174, 0.2576, 0.3674, 0.5076, 0.3712, 0.5076, 0.3712, 0.7424, 0.3712, 0.5076, 0.379, 0.504, 0.3789, 0.7424, 0.379, 0.504, 0.3826, 0.5038, 0.3789, 0.7424, 0.6174, 0.2576, 0.6174, 0.4924, 0.3826, 0.4924, 0.374, 0.501, 0.374, 0.749, 0.126, 0.749, 0.624, 0.001037, 0.624, 0.249, 0.377, 0.249, 0.623, 0.752, 0.624, 1.0, 0.377, 0.998, 0.875, 0.501, 0.875, 0.749, 0.626, 0.75, 0.623, 0.502, 0.624, 0.749, 0.377, 0.749, 0.126, 0.749, 0.125, 0.749, 0.125, 0.501, 0.126, 0.501, 0.126, 0.5, 0.374, 0.5, 0.376, 0.501, 0.374, 0.5, 0.624, 0.499, 0.374, 0.5, 0.377, 0.498, 0.624, 0.499, 0.624, 0.0, 0.624, 0.001037, 0.375, 0.001032, 0.375, 0.751, 0.377, 0.749, 0.624, 0.749, 0.375, 0.251, 0.377, 0.249, 0.624, 0.249, 0.625, 1.0, 0.624, 1.0, 0.624, 0.751, 0.626, 0.75, 0.624, 0.749, 0.624, 0.501, 0.374, 0.749, 0.375, 0.751, 0.126, 0.75, 0.625, 0.25, 0.624, 0.249, 0.624, 0.001037, 0.626, 0.5, 0.624, 0.499, 0.624, 0.251, 0.374, 0.501, 0.376, 0.501, 0.376, 0.749, 0.623, 0.252, 0.624, 0.499, 0.377, 0.498])
me_cube.materials.append(mat_material)
me_cube.materials.append(mat_material_001)
me_cube.materials.append(mat_material_002)
me_cube.use_mirror_vertex_groups = False
me_cube.update()

# ---- objects
ob_cube = bpy.data.objects.new('Cube', me_cube)
ob_light = bpy.data.objects.new('Light', light_light)
ob_camera = bpy.data.objects.new('Camera', cam_camera)

# ---- transforms, parenting, visibility, modifiers, constraints
ob_cube.location = (0.0, 0.0, 0.0)
ob_cube.scale = (2.0, 1.0, 0.088)
ob_cube.lock_rotations_4d = False
ob_cube.empty_display_type = 'ARROWS'
ob_cube.lineart.crease_threshold = 0.0
ob_light.location = (4.076, 1.005, 5.904)
ob_light.rotation_euler = (0.6503, 0.05522, 1.866)
ob_light.lock_rotations_4d = False
ob_light.empty_display_type = 'ARROWS'
ob_light.color = (0.0, 0.0, 0.0, 0.0)
ob_light.lineart.crease_threshold = 0.0
ob_camera.location = (7.359, -6.926, 4.958)
ob_camera.rotation_euler = (1.109, 0.0, 0.8149)
ob_camera.lock_rotations_4d = False
ob_camera.empty_display_type = 'ARROWS'
ob_camera.color = (0.0, 0.0, 0.0, 0.0)
ob_camera.display_type = 'WIRE'
ob_camera.lineart.crease_threshold = 0.0

# ---- collection membership
col_collection.objects.link(ob_cube)
col_collection.objects.link(ob_light)
col_collection.objects.link(ob_camera)

# ---- scene / render settings (as saved in the file)
scene.camera = ob_camera
scene.frame_start = 1; scene.frame_end = 250; scene.frame_set(1)
scene.render.engine = 'BLENDER_EEVEE_NEXT'
scene.cycles.sampling_pattern = 'TABULATED_SOBOL'
scene.eevee.ray_tracing_options.trace_max_roughness = 0.0
bpy.context.view_layer.update()
